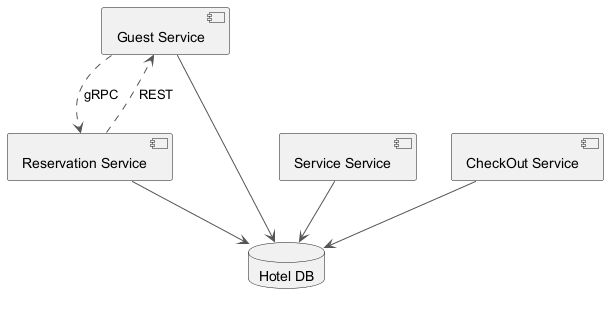

The diagram above was rendered by PlantUML. Its source (embedded in the PNG):
@startuml
skinparam ArrowColor #555555
component "Guest Service" as C_GuestService
component "Reservation Service" as C_ReservationService
component "Service Service" as C_ServiceService
component "CheckOut Service" as C_CheckOutService
database "Hotel DB" as DB_hotel
C_GuestService --> DB_hotel
C_ReservationService --> DB_hotel
C_ServiceService --> DB_hotel
C_CheckOutService --> DB_hotel
C_ReservationService ..> C_GuestService : REST
C_GuestService ..> C_ReservationService : gRPC
@enduml